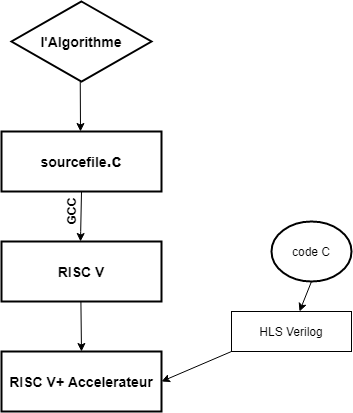

The diagram above was exported from draw.io. Its source (the exported page's mxGraphModel, read from the mxfile embedded in the PNG):
<mxGraphModel dx="1021" dy="484" grid="1" gridSize="10" guides="1" tooltips="1" connect="1" arrows="1" fold="1" page="1" pageScale="1" pageWidth="827" pageHeight="1169" math="0" shadow="0">
  <root>
    <mxCell id="0" />
    <mxCell id="1" parent="0" />
    <mxCell id="3ugGI5FJOSenlpCnVq4m-1" value="&lt;font style=&quot;font-size: 14px&quot;&gt;&lt;b&gt;l'Algorithme&lt;/b&gt;&lt;/font&gt;" style="rhombus;whiteSpace=wrap;html=1;strokeWidth=2;" vertex="1" parent="1">
      <mxGeometry x="330" y="30" width="140" height="80" as="geometry" />
    </mxCell>
    <mxCell id="3ugGI5FJOSenlpCnVq4m-2" value="" style="endArrow=classic;html=1;" edge="1" parent="1">
      <mxGeometry width="50" height="50" relative="1" as="geometry">
        <mxPoint x="398.75" y="110" as="sourcePoint" />
        <mxPoint x="399" y="160" as="targetPoint" />
      </mxGeometry>
    </mxCell>
    <mxCell id="3ugGI5FJOSenlpCnVq4m-4" value="&lt;b&gt;&lt;font style=&quot;font-size: 14px&quot;&gt;sourcefile&lt;/font&gt;&lt;font style=&quot;font-size: 18px&quot;&gt;.c&lt;/font&gt;&lt;/b&gt;" style="rounded=0;whiteSpace=wrap;html=1;strokeWidth=2;" vertex="1" parent="1">
      <mxGeometry x="320" y="160" width="160" height="60" as="geometry" />
    </mxCell>
    <mxCell id="3ugGI5FJOSenlpCnVq4m-7" value="&lt;span style=&quot;font-size: 14px&quot;&gt;&lt;b&gt;RISC V&lt;/b&gt;&lt;/span&gt;" style="rounded=0;whiteSpace=wrap;html=1;strokeWidth=2;" vertex="1" parent="1">
      <mxGeometry x="320" y="270" width="160" height="60" as="geometry" />
    </mxCell>
    <mxCell id="3ugGI5FJOSenlpCnVq4m-8" value="" style="endArrow=classic;html=1;exitX=0.5;exitY=1;exitDx=0;exitDy=0;" edge="1" parent="1" source="3ugGI5FJOSenlpCnVq4m-4">
      <mxGeometry width="50" height="50" relative="1" as="geometry">
        <mxPoint x="399" y="240" as="sourcePoint" />
        <mxPoint x="399" y="270" as="targetPoint" />
        <Array as="points">
          <mxPoint x="399" y="270" />
        </Array>
      </mxGeometry>
    </mxCell>
    <mxCell id="3ugGI5FJOSenlpCnVq4m-9" value="&lt;b&gt;GCC&lt;/b&gt;" style="text;html=1;strokeColor=none;fillColor=none;align=center;verticalAlign=middle;whiteSpace=wrap;rounded=0;rotation=270;" vertex="1" parent="1">
      <mxGeometry x="330" y="220" width="120" height="40" as="geometry" />
    </mxCell>
    <mxCell id="3ugGI5FJOSenlpCnVq4m-11" value="&lt;span style=&quot;font-size: 14px&quot;&gt;&lt;b&gt;RISC V+ A&lt;/b&gt;&lt;/span&gt;&lt;span style=&quot;font-size: 14px&quot;&gt;&lt;b&gt;ccelerateur&lt;/b&gt;&lt;/span&gt;" style="rounded=0;whiteSpace=wrap;html=1;strokeWidth=2;" vertex="1" parent="1">
      <mxGeometry x="320" y="380" width="160" height="60" as="geometry" />
    </mxCell>
    <mxCell id="3ugGI5FJOSenlpCnVq4m-15" value="" style="endArrow=classic;html=1;" edge="1" parent="1">
      <mxGeometry width="50" height="50" relative="1" as="geometry">
        <mxPoint x="399.41" y="330" as="sourcePoint" />
        <mxPoint x="400" y="380" as="targetPoint" />
      </mxGeometry>
    </mxCell>
    <mxCell id="3ugGI5FJOSenlpCnVq4m-16" value="code C" style="ellipse;whiteSpace=wrap;html=1;strokeWidth=2;" vertex="1" parent="1">
      <mxGeometry x="590" y="250" width="80" height="60" as="geometry" />
    </mxCell>
    <mxCell id="3ugGI5FJOSenlpCnVq4m-18" value="" style="endArrow=classic;html=1;exitX=0.5;exitY=1;exitDx=0;exitDy=0;" edge="1" parent="1" source="3ugGI5FJOSenlpCnVq4m-16" target="3ugGI5FJOSenlpCnVq4m-19">
      <mxGeometry width="50" height="50" relative="1" as="geometry">
        <mxPoint x="700" y="310" as="sourcePoint" />
        <mxPoint x="680" y="360" as="targetPoint" />
      </mxGeometry>
    </mxCell>
    <mxCell id="3ugGI5FJOSenlpCnVq4m-19" value="HLS Verilog" style="rounded=0;whiteSpace=wrap;html=1;" vertex="1" parent="1">
      <mxGeometry x="550" y="340" width="120" height="40" as="geometry" />
    </mxCell>
    <mxCell id="3ugGI5FJOSenlpCnVq4m-20" value="" style="endArrow=classic;html=1;exitX=0;exitY=1;exitDx=0;exitDy=0;entryX=1;entryY=0.5;entryDx=0;entryDy=0;" edge="1" parent="1" source="3ugGI5FJOSenlpCnVq4m-19" target="3ugGI5FJOSenlpCnVq4m-11">
      <mxGeometry width="50" height="50" relative="1" as="geometry">
        <mxPoint x="610" y="440" as="sourcePoint" />
        <mxPoint x="510" y="420" as="targetPoint" />
      </mxGeometry>
    </mxCell>
  </root>
</mxGraphModel>